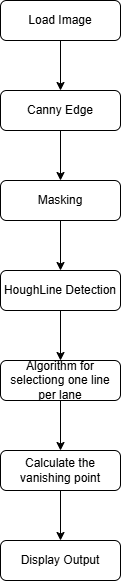

The diagram above was exported from draw.io. Its source (the exported page's mxGraphModel, read from the mxfile embedded in the PNG):
<mxGraphModel dx="429" dy="892" grid="1" gridSize="10" guides="1" tooltips="1" connect="1" arrows="1" fold="1" page="1" pageScale="1" pageWidth="827" pageHeight="1169" math="0" shadow="0">
  <root>
    <mxCell id="WIyWlLk6GJQsqaUBKTNV-0" />
    <mxCell id="WIyWlLk6GJQsqaUBKTNV-1" parent="WIyWlLk6GJQsqaUBKTNV-0" />
    <mxCell id="ngWt0al2AUn8pUgTeXbv-1" value="" style="edgeStyle=orthogonalEdgeStyle;rounded=0;orthogonalLoop=1;jettySize=auto;html=1;" edge="1" parent="WIyWlLk6GJQsqaUBKTNV-1" source="WIyWlLk6GJQsqaUBKTNV-3" target="WIyWlLk6GJQsqaUBKTNV-7">
      <mxGeometry relative="1" as="geometry" />
    </mxCell>
    <mxCell id="WIyWlLk6GJQsqaUBKTNV-3" value="Load Image" style="rounded=1;whiteSpace=wrap;html=1;fontSize=12;glass=0;strokeWidth=1;shadow=0;" parent="WIyWlLk6GJQsqaUBKTNV-1" vertex="1">
      <mxGeometry x="160" y="80" width="120" height="40" as="geometry" />
    </mxCell>
    <mxCell id="ngWt0al2AUn8pUgTeXbv-0" value="" style="edgeStyle=orthogonalEdgeStyle;rounded=0;orthogonalLoop=1;jettySize=auto;html=1;" edge="1" parent="WIyWlLk6GJQsqaUBKTNV-1" source="WIyWlLk6GJQsqaUBKTNV-7" target="WIyWlLk6GJQsqaUBKTNV-12">
      <mxGeometry relative="1" as="geometry" />
    </mxCell>
    <mxCell id="WIyWlLk6GJQsqaUBKTNV-7" value="Canny Edge" style="rounded=1;whiteSpace=wrap;html=1;fontSize=12;glass=0;strokeWidth=1;shadow=0;" parent="WIyWlLk6GJQsqaUBKTNV-1" vertex="1">
      <mxGeometry x="160" y="170" width="120" height="40" as="geometry" />
    </mxCell>
    <mxCell id="ngWt0al2AUn8pUgTeXbv-8" value="" style="edgeStyle=orthogonalEdgeStyle;rounded=0;orthogonalLoop=1;jettySize=auto;html=1;" edge="1" parent="WIyWlLk6GJQsqaUBKTNV-1" source="WIyWlLk6GJQsqaUBKTNV-11" target="ngWt0al2AUn8pUgTeXbv-5">
      <mxGeometry relative="1" as="geometry" />
    </mxCell>
    <mxCell id="WIyWlLk6GJQsqaUBKTNV-11" value="HoughLine Detection" style="rounded=1;whiteSpace=wrap;html=1;fontSize=12;glass=0;strokeWidth=1;shadow=0;" parent="WIyWlLk6GJQsqaUBKTNV-1" vertex="1">
      <mxGeometry x="160" y="350" width="120" height="40" as="geometry" />
    </mxCell>
    <mxCell id="ngWt0al2AUn8pUgTeXbv-2" value="" style="edgeStyle=orthogonalEdgeStyle;rounded=0;orthogonalLoop=1;jettySize=auto;html=1;" edge="1" parent="WIyWlLk6GJQsqaUBKTNV-1" source="WIyWlLk6GJQsqaUBKTNV-12" target="WIyWlLk6GJQsqaUBKTNV-11">
      <mxGeometry relative="1" as="geometry" />
    </mxCell>
    <mxCell id="WIyWlLk6GJQsqaUBKTNV-12" value="Masking" style="rounded=1;whiteSpace=wrap;html=1;fontSize=12;glass=0;strokeWidth=1;shadow=0;" parent="WIyWlLk6GJQsqaUBKTNV-1" vertex="1">
      <mxGeometry x="160" y="260" width="120" height="40" as="geometry" />
    </mxCell>
    <mxCell id="ngWt0al2AUn8pUgTeXbv-9" value="" style="edgeStyle=orthogonalEdgeStyle;rounded=0;orthogonalLoop=1;jettySize=auto;html=1;" edge="1" parent="WIyWlLk6GJQsqaUBKTNV-1" source="ngWt0al2AUn8pUgTeXbv-5" target="ngWt0al2AUn8pUgTeXbv-7">
      <mxGeometry relative="1" as="geometry" />
    </mxCell>
    <mxCell id="ngWt0al2AUn8pUgTeXbv-5" value="Algorithm for selectiong one line per lane" style="rounded=1;whiteSpace=wrap;html=1;fontSize=12;glass=0;strokeWidth=1;shadow=0;" vertex="1" parent="WIyWlLk6GJQsqaUBKTNV-1">
      <mxGeometry x="160" y="440" width="120" height="40" as="geometry" />
    </mxCell>
    <mxCell id="ngWt0al2AUn8pUgTeXbv-11" value="" style="edgeStyle=orthogonalEdgeStyle;rounded=0;orthogonalLoop=1;jettySize=auto;html=1;" edge="1" parent="WIyWlLk6GJQsqaUBKTNV-1" source="ngWt0al2AUn8pUgTeXbv-7" target="ngWt0al2AUn8pUgTeXbv-10">
      <mxGeometry relative="1" as="geometry" />
    </mxCell>
    <mxCell id="ngWt0al2AUn8pUgTeXbv-7" value="Calculate the vanishing point" style="rounded=1;whiteSpace=wrap;html=1;fontSize=12;glass=0;strokeWidth=1;shadow=0;" vertex="1" parent="WIyWlLk6GJQsqaUBKTNV-1">
      <mxGeometry x="160" y="530" width="120" height="40" as="geometry" />
    </mxCell>
    <mxCell id="ngWt0al2AUn8pUgTeXbv-10" value="Display Output" style="rounded=1;whiteSpace=wrap;html=1;fontSize=12;glass=0;strokeWidth=1;shadow=0;" vertex="1" parent="WIyWlLk6GJQsqaUBKTNV-1">
      <mxGeometry x="160" y="620" width="120" height="40" as="geometry" />
    </mxCell>
  </root>
</mxGraphModel>